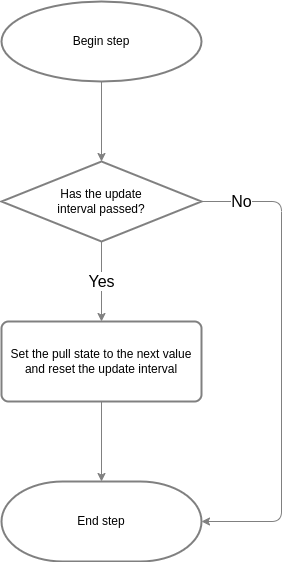

The diagram above was exported from draw.io. Its source (the exported page's mxGraphModel, read from the mxfile embedded in the PNG):
<mxGraphModel dx="1343" dy="1037" grid="1" gridSize="10" guides="1" tooltips="1" connect="1" arrows="1" fold="1" page="1" pageScale="1" pageWidth="850" pageHeight="1100" math="0" shadow="0">
  <root>
    <mxCell id="0" />
    <mxCell id="1" parent="0" />
    <mxCell id="2" style="edgeStyle=none;html=1;exitX=0.5;exitY=1;exitDx=0;exitDy=0;exitPerimeter=0;entryX=0.5;entryY=0;entryDx=0;entryDy=0;entryPerimeter=0;fontSize=16;strokeColor=#808080;" edge="1" parent="1" source="3" target="6">
      <mxGeometry relative="1" as="geometry" />
    </mxCell>
    <mxCell id="3" value="Begin step" style="strokeWidth=2;html=1;shape=mxgraph.flowchart.start_1;whiteSpace=wrap;strokeColor=#808080;" vertex="1" parent="1">
      <mxGeometry x="40" y="40" width="200" height="80" as="geometry" />
    </mxCell>
    <mxCell id="4" value="Yes" style="edgeStyle=none;html=1;exitX=0.5;exitY=1;exitDx=0;exitDy=0;exitPerimeter=0;entryX=0.5;entryY=0;entryDx=0;entryDy=0;fontSize=16;strokeColor=#808080;" edge="1" parent="1" source="6" target="22">
      <mxGeometry relative="1" as="geometry">
        <mxPoint x="140" y="360" as="targetPoint" />
      </mxGeometry>
    </mxCell>
    <mxCell id="5" value="No" style="edgeStyle=orthogonalEdgeStyle;html=1;exitX=1;exitY=0.5;exitDx=0;exitDy=0;exitPerimeter=0;entryX=1;entryY=0.5;entryDx=0;entryDy=0;fontSize=16;entryPerimeter=0;strokeColor=#808080;" edge="1" parent="1" source="6" target="19">
      <mxGeometry x="-0.8333" relative="1" as="geometry">
        <mxPoint as="offset" />
        <mxPoint x="-140" y="360" as="targetPoint" />
        <Array as="points">
          <mxPoint x="320" y="240" />
          <mxPoint x="320" y="560" />
        </Array>
      </mxGeometry>
    </mxCell>
    <mxCell id="6" value="Has the update&lt;br&gt;interval passed?" style="strokeWidth=2;html=1;shape=mxgraph.flowchart.decision;whiteSpace=wrap;strokeColor=#808080;" vertex="1" parent="1">
      <mxGeometry x="40" y="200" width="200" height="80" as="geometry" />
    </mxCell>
    <mxCell id="19" value="End step" style="strokeWidth=2;html=1;shape=mxgraph.flowchart.terminator;whiteSpace=wrap;strokeColor=#808080;" vertex="1" parent="1">
      <mxGeometry x="40" y="520" width="200" height="80" as="geometry" />
    </mxCell>
    <mxCell id="23" style="edgeStyle=none;html=1;exitX=0.5;exitY=1;exitDx=0;exitDy=0;entryX=0.5;entryY=0;entryDx=0;entryDy=0;entryPerimeter=0;strokeColor=#808080;" edge="1" parent="1" source="22" target="19">
      <mxGeometry relative="1" as="geometry" />
    </mxCell>
    <mxCell id="22" value="Set the pull state to the next value and reset the update interval" style="rounded=1;whiteSpace=wrap;html=1;absoluteArcSize=1;arcSize=14;strokeWidth=2;strokeColor=#808080;" vertex="1" parent="1">
      <mxGeometry x="40" y="360" width="200" height="80" as="geometry" />
    </mxCell>
  </root>
</mxGraphModel>